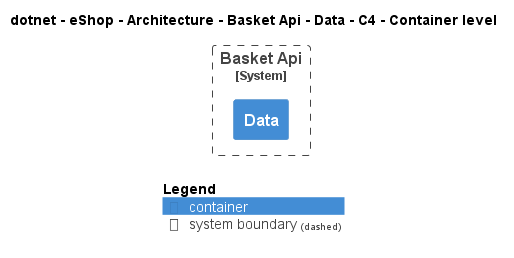

The diagram above was rendered by PlantUML. Its source (embedded in the PNG):
@startuml
!include ..\..\..\..\..\..\..\.c4s\C4_Container.puml

AddElementTag("c4interflow:lifecycle:new", $bgColor=green, $fontColor=#ffffff, $borderColor=green, $shadowing="False")
AddElementTag("c4interflow:lifecycle:changed", $bgColor=orange, $fontColor=#ffffff, $borderColor=orange, $shadowing="False")
AddElementTag("c4interflow:lifecycle:removed", $bgColor=red, $fontColor=#ffffff, $borderColor=red, $shadowing="False")

AddRelTag("c4interflow:lifecycle:new", $textColor=green, $lineColor=green)
AddRelTag("c4interflow:lifecycle:changed", $textColor=orange, $lineColor=orange)
AddRelTag("c4interflow:lifecycle:removed", $textColor=red, $lineColor=red)

SHOW_PERSON_PORTRAIT()
LAYOUT_TOP_DOWN()

skinparam linetype polyline

title dotnet - eShop - Architecture - Basket Api - Data - C4 - Container level


System_Boundary(dotnet.eShop.Architecture.SoftwareSystems.BasketApi, "Basket Api") {
    Container(dotnet.eShop.Architecture.SoftwareSystems.BasketApi.Containers.Data, "Data", "", "")
}



SHOW_LEGEND()
@enduml